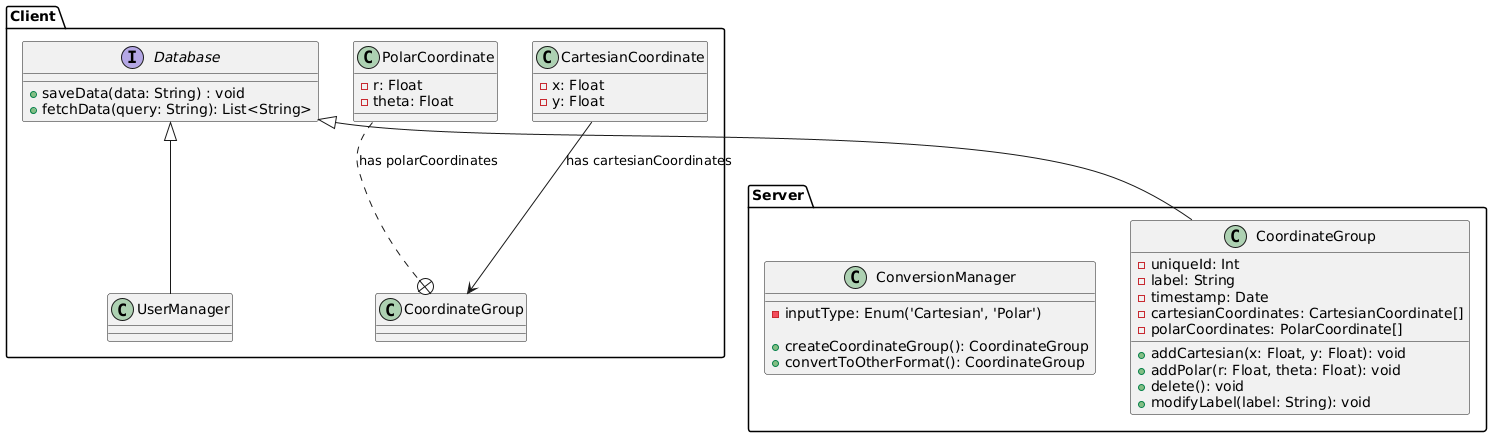

The diagram above was rendered by PlantUML. Its source (embedded in the PNG):
@startuml
package "Client" {
    class CartesianCoordinate {
        - x: Float
        - y: Float
    }
    
    class PolarCoordinate {
        - r: Float
        - theta: Float
    }
    
    interface Database {
      + saveData(data: String) : void
      + fetchData(query: String): List<String>
    }
    
}
  
package "Server" {
    class CoordinateGroup {
        - uniqueId: Int
        - label: String
        - timestamp: Date
        - cartesianCoordinates: CartesianCoordinate[]
        - polarCoordinates: PolarCoordinate[]
        
        + addCartesian(x: Float, y: Float): void
        + addPolar(r: Float, theta: Float): void
        + delete(): void
        + modifyLabel(label: String): void
    }
    
    class ConversionManager {
        - inputType: Enum('Cartesian', 'Polar')
        
        + createCoordinateGroup(): CoordinateGroup
        + convertToOtherFormat(): CoordinateGroup
    }
    
}
  
Client.CartesianCoordinate --> Client.CoordinateGroup : has cartesianCoordinates
Client.PolarCoordinate      ..+ Client.CoordinateGroup : has polarCoordinates
Database <|-- Client.UserManager
Database <|-- Server.CoordinateGroup
@enduml